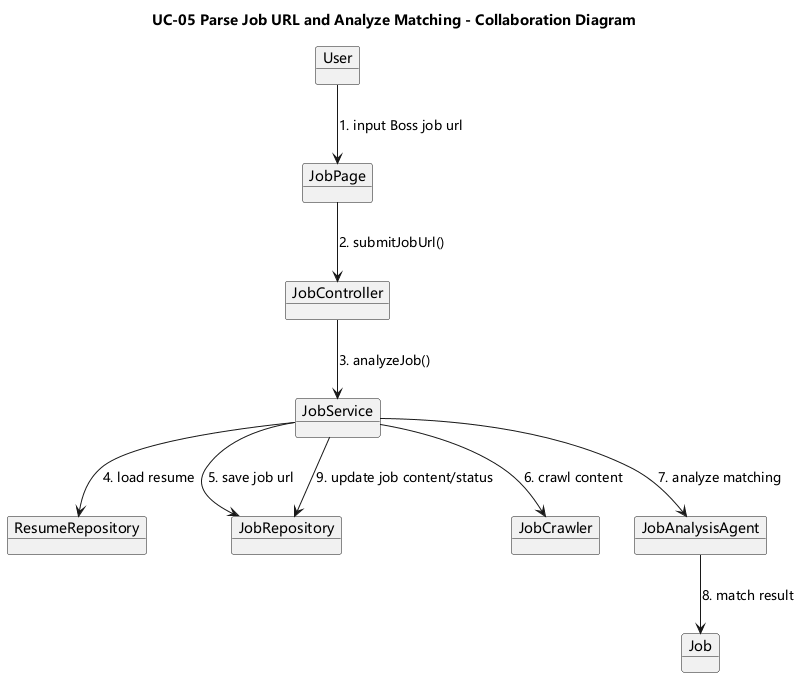

The diagram above was rendered by PlantUML. Its source (embedded in the PNG):
@startuml
skinparam shadowing false
skinparam monochrome false
skinparam defaultFontName Microsoft YaHei
skinparam sequenceMessageAlign center
title UC-05 Parse Job URL and Analyze Matching - Collaboration Diagram
object User
object JobPage
object JobController
object JobService
object ResumeRepository
object JobRepository
object JobCrawler
object JobAnalysisAgent
object Job

User --> JobPage : 1. input Boss job url
JobPage --> JobController : 2. submitJobUrl()
JobController --> JobService : 3. analyzeJob()
JobService --> ResumeRepository : 4. load resume
JobService --> JobRepository : 5. save job url
JobService --> JobCrawler : 6. crawl content
JobService --> JobAnalysisAgent : 7. analyze matching
JobAnalysisAgent --> Job : 8. match result
JobService --> JobRepository : 9. update job content/status
@enduml